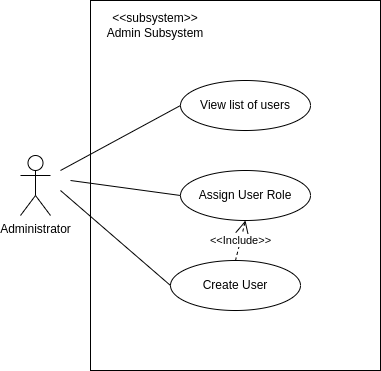

The diagram above was exported from draw.io. Its source (the exported page's mxGraphModel, read from the mxfile embedded in the PNG):
<mxGraphModel dx="880" dy="523" grid="1" gridSize="10" guides="1" tooltips="1" connect="1" arrows="1" fold="1" page="1" pageScale="1" pageWidth="850" pageHeight="1100" math="0" shadow="0">
  <root>
    <mxCell id="0" />
    <mxCell id="1" parent="0" />
    <mxCell id="puTaV5ge7qOP3Mvq7ktK-1" value="" style="rounded=0;whiteSpace=wrap;html=1;" vertex="1" parent="1">
      <mxGeometry x="160" y="40" width="290" height="370" as="geometry" />
    </mxCell>
    <mxCell id="puTaV5ge7qOP3Mvq7ktK-2" value="&amp;lt;&amp;lt;subsystem&amp;gt;&amp;gt;&lt;br&gt;Admin Subsystem" style="text;html=1;strokeColor=none;fillColor=none;align=center;verticalAlign=middle;whiteSpace=wrap;rounded=0;" vertex="1" parent="1">
      <mxGeometry x="160" y="50" width="130" height="30" as="geometry" />
    </mxCell>
    <mxCell id="puTaV5ge7qOP3Mvq7ktK-3" value="Administrator" style="shape=umlActor;verticalLabelPosition=bottom;verticalAlign=top;html=1;outlineConnect=0;" vertex="1" parent="1">
      <mxGeometry x="90" y="195" width="30" height="60" as="geometry" />
    </mxCell>
    <mxCell id="puTaV5ge7qOP3Mvq7ktK-5" value="View list of users" style="ellipse;whiteSpace=wrap;html=1;" vertex="1" parent="1">
      <mxGeometry x="250" y="120" width="130" height="50" as="geometry" />
    </mxCell>
    <mxCell id="puTaV5ge7qOP3Mvq7ktK-6" value="Create User" style="ellipse;whiteSpace=wrap;html=1;" vertex="1" parent="1">
      <mxGeometry x="240" y="300" width="130" height="50" as="geometry" />
    </mxCell>
    <mxCell id="puTaV5ge7qOP3Mvq7ktK-7" value="" style="endArrow=none;html=1;rounded=0;entryX=0;entryY=0.5;entryDx=0;entryDy=0;" edge="1" parent="1" target="puTaV5ge7qOP3Mvq7ktK-5">
      <mxGeometry width="50" height="50" relative="1" as="geometry">
        <mxPoint x="130" y="210" as="sourcePoint" />
        <mxPoint x="200" y="190" as="targetPoint" />
      </mxGeometry>
    </mxCell>
    <mxCell id="puTaV5ge7qOP3Mvq7ktK-8" value="" style="endArrow=none;html=1;rounded=0;entryX=0;entryY=0.5;entryDx=0;entryDy=0;" edge="1" parent="1" target="puTaV5ge7qOP3Mvq7ktK-6">
      <mxGeometry width="50" height="50" relative="1" as="geometry">
        <mxPoint x="130" y="230" as="sourcePoint" />
        <mxPoint x="200" y="190" as="targetPoint" />
      </mxGeometry>
    </mxCell>
    <mxCell id="puTaV5ge7qOP3Mvq7ktK-9" value="Assign User Role" style="ellipse;whiteSpace=wrap;html=1;" vertex="1" parent="1">
      <mxGeometry x="250" y="210" width="130" height="50" as="geometry" />
    </mxCell>
    <mxCell id="puTaV5ge7qOP3Mvq7ktK-10" value="&amp;lt;&amp;lt;Include&amp;gt;&amp;gt;" style="endArrow=open;endSize=12;dashed=1;html=1;rounded=0;exitX=0.5;exitY=0;exitDx=0;exitDy=0;entryX=0.5;entryY=1;entryDx=0;entryDy=0;" edge="1" parent="1" source="puTaV5ge7qOP3Mvq7ktK-6" target="puTaV5ge7qOP3Mvq7ktK-9">
      <mxGeometry width="160" relative="1" as="geometry">
        <mxPoint x="360" y="320" as="sourcePoint" />
        <mxPoint x="520" y="320" as="targetPoint" />
      </mxGeometry>
    </mxCell>
    <mxCell id="puTaV5ge7qOP3Mvq7ktK-11" value="" style="endArrow=none;html=1;rounded=0;entryX=0;entryY=0.5;entryDx=0;entryDy=0;" edge="1" parent="1" target="puTaV5ge7qOP3Mvq7ktK-9">
      <mxGeometry width="50" height="50" relative="1" as="geometry">
        <mxPoint x="140" y="220" as="sourcePoint" />
        <mxPoint x="260" y="155" as="targetPoint" />
      </mxGeometry>
    </mxCell>
  </root>
</mxGraphModel>